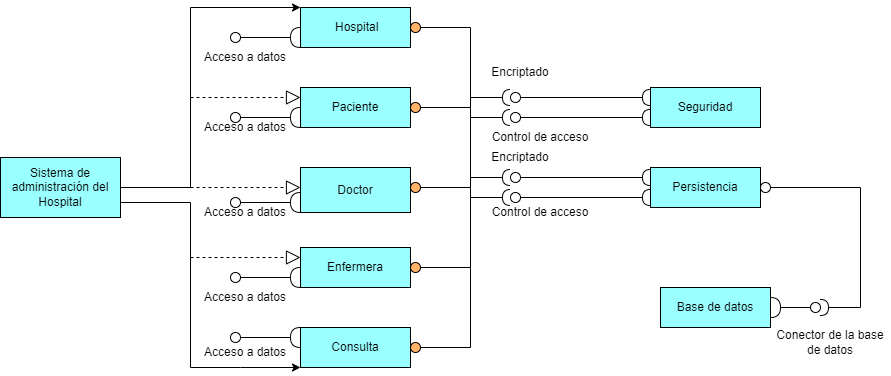

The diagram above was exported from draw.io. Its source (the exported page's mxGraphModel, read from the mxfile embedded in the PNG):
<mxGraphModel dx="1941" dy="520" grid="1" gridSize="10" guides="1" tooltips="1" connect="1" arrows="1" fold="1" page="1" pageScale="1" pageWidth="827" pageHeight="1169" math="0" shadow="0">
  <root>
    <mxCell id="0" />
    <mxCell id="1" parent="0" />
    <mxCell id="s1-JP9oaSxDR7v1Xcv6n-25" style="edgeStyle=none;rounded=0;orthogonalLoop=1;jettySize=auto;html=1;elbow=vertical;entryX=0;entryY=0;entryDx=0;entryDy=0;" edge="1" parent="1" source="s1-JP9oaSxDR7v1Xcv6n-1" target="s1-JP9oaSxDR7v1Xcv6n-2">
      <mxGeometry relative="1" as="geometry">
        <Array as="points">
          <mxPoint x="180" y="300" />
          <mxPoint x="180" y="120" />
        </Array>
      </mxGeometry>
    </mxCell>
    <mxCell id="s1-JP9oaSxDR7v1Xcv6n-26" style="edgeStyle=none;rounded=0;orthogonalLoop=1;jettySize=auto;html=1;entryX=0;entryY=1;entryDx=0;entryDy=0;elbow=vertical;exitX=1;exitY=0.75;exitDx=0;exitDy=0;" edge="1" parent="1" source="s1-JP9oaSxDR7v1Xcv6n-1" target="s1-JP9oaSxDR7v1Xcv6n-6">
      <mxGeometry relative="1" as="geometry">
        <Array as="points">
          <mxPoint x="180" y="315" />
          <mxPoint x="180" y="480" />
          <mxPoint x="230" y="480" />
        </Array>
      </mxGeometry>
    </mxCell>
    <mxCell id="s1-JP9oaSxDR7v1Xcv6n-1" value="Sistema de administración del Hospital" style="rounded=0;whiteSpace=wrap;html=1;fillColor=#99FFFF;" vertex="1" parent="1">
      <mxGeometry x="-10" y="270" width="120" height="60" as="geometry" />
    </mxCell>
    <mxCell id="s1-JP9oaSxDR7v1Xcv6n-2" value="&amp;nbsp;Hospital" style="rounded=0;whiteSpace=wrap;html=1;fillColor=#99FFFF;" vertex="1" parent="1">
      <mxGeometry x="290" y="120" width="110" height="40" as="geometry" />
    </mxCell>
    <mxCell id="s1-JP9oaSxDR7v1Xcv6n-3" value="Paciente" style="rounded=0;whiteSpace=wrap;html=1;fillColor=#99FFFF;" vertex="1" parent="1">
      <mxGeometry x="290" y="200" width="110" height="40" as="geometry" />
    </mxCell>
    <mxCell id="s1-JP9oaSxDR7v1Xcv6n-4" value="Doctor" style="rounded=0;whiteSpace=wrap;html=1;fillColor=#99FFFF;" vertex="1" parent="1">
      <mxGeometry x="290" y="280" width="110" height="45" as="geometry" />
    </mxCell>
    <mxCell id="s1-JP9oaSxDR7v1Xcv6n-5" value="Enfermera" style="rounded=0;whiteSpace=wrap;html=1;fillColor=#99FFFF;" vertex="1" parent="1">
      <mxGeometry x="290" y="360" width="110" height="40" as="geometry" />
    </mxCell>
    <mxCell id="s1-JP9oaSxDR7v1Xcv6n-6" value="Consulta" style="rounded=0;whiteSpace=wrap;html=1;fillColor=#99FFFF;" vertex="1" parent="1">
      <mxGeometry x="290" y="440" width="110" height="40" as="geometry" />
    </mxCell>
    <mxCell id="s1-JP9oaSxDR7v1Xcv6n-7" value="Seguridad" style="rounded=0;whiteSpace=wrap;html=1;fillColor=#99FFFF;" vertex="1" parent="1">
      <mxGeometry x="640" y="200" width="110" height="40" as="geometry" />
    </mxCell>
    <mxCell id="s1-JP9oaSxDR7v1Xcv6n-8" value="Persistencia" style="rounded=0;whiteSpace=wrap;html=1;fillColor=#99FFFF;" vertex="1" parent="1">
      <mxGeometry x="640" y="280" width="110" height="40" as="geometry" />
    </mxCell>
    <mxCell id="s1-JP9oaSxDR7v1Xcv6n-9" value="Base de datos" style="rounded=0;whiteSpace=wrap;html=1;fillColor=#99FFFF;" vertex="1" parent="1">
      <mxGeometry x="650" y="400" width="110" height="40" as="geometry" />
    </mxCell>
    <mxCell id="s1-JP9oaSxDR7v1Xcv6n-12" value="" style="rounded=0;orthogonalLoop=1;jettySize=auto;html=1;endArrow=halfCircle;endFill=0;endSize=6;strokeWidth=1;sketch=0;elbow=vertical;" edge="1" parent="1" source="s1-JP9oaSxDR7v1Xcv6n-23">
      <mxGeometry relative="1" as="geometry">
        <mxPoint x="770" y="300" as="sourcePoint" />
        <mxPoint x="810" y="420" as="targetPoint" />
        <Array as="points">
          <mxPoint x="850" y="300" />
          <mxPoint x="850" y="420" />
        </Array>
      </mxGeometry>
    </mxCell>
    <mxCell id="s1-JP9oaSxDR7v1Xcv6n-13" value="" style="ellipse;whiteSpace=wrap;html=1;align=center;aspect=fixed;resizable=0;points=[];outlineConnect=0;sketch=0;" vertex="1" parent="1">
      <mxGeometry x="800" y="415" width="10" height="10" as="geometry" />
    </mxCell>
    <mxCell id="s1-JP9oaSxDR7v1Xcv6n-18" value="" style="shape=requiredInterface;html=1;verticalLabelPosition=bottom;sketch=0;" vertex="1" parent="1">
      <mxGeometry x="760" y="410" width="10" height="20" as="geometry" />
    </mxCell>
    <mxCell id="s1-JP9oaSxDR7v1Xcv6n-20" value="" style="endArrow=none;html=1;rounded=0;elbow=vertical;exitX=1;exitY=0.5;exitDx=0;exitDy=0;exitPerimeter=0;" edge="1" parent="1" source="s1-JP9oaSxDR7v1Xcv6n-18" target="s1-JP9oaSxDR7v1Xcv6n-13">
      <mxGeometry width="50" height="50" relative="1" as="geometry">
        <mxPoint x="600" y="300" as="sourcePoint" />
        <mxPoint x="650" y="250" as="targetPoint" />
      </mxGeometry>
    </mxCell>
    <mxCell id="s1-JP9oaSxDR7v1Xcv6n-21" value="" style="rounded=0;orthogonalLoop=1;jettySize=auto;html=1;endArrow=none;endFill=0;sketch=0;sourcePerimeterSpacing=0;targetPerimeterSpacing=0;elbow=vertical;" edge="1" parent="1">
      <mxGeometry relative="1" as="geometry">
        <mxPoint x="460" y="140" as="sourcePoint" />
        <mxPoint x="460" y="310" as="targetPoint" />
        <Array as="points">
          <mxPoint x="460" y="460" />
        </Array>
      </mxGeometry>
    </mxCell>
    <mxCell id="s1-JP9oaSxDR7v1Xcv6n-22" value="" style="rounded=0;orthogonalLoop=1;jettySize=auto;html=1;endArrow=halfCircle;endFill=0;endSize=6;strokeWidth=1;sketch=0;elbow=vertical;" edge="1" parent="1" source="s1-JP9oaSxDR7v1Xcv6n-59">
      <mxGeometry relative="1" as="geometry">
        <mxPoint x="620" y="350" as="sourcePoint" />
        <mxPoint x="640" y="310" as="targetPoint" />
      </mxGeometry>
    </mxCell>
    <mxCell id="s1-JP9oaSxDR7v1Xcv6n-23" value="" style="ellipse;whiteSpace=wrap;html=1;align=center;aspect=fixed;resizable=0;points=[];outlineConnect=0;sketch=0;" vertex="1" parent="1">
      <mxGeometry x="750" y="295" width="10" height="10" as="geometry" />
    </mxCell>
    <mxCell id="s1-JP9oaSxDR7v1Xcv6n-29" value="" style="shape=requiredInterface;html=1;verticalLabelPosition=bottom;sketch=0;direction=west;" vertex="1" parent="1">
      <mxGeometry x="280" y="140" width="10" height="20" as="geometry" />
    </mxCell>
    <mxCell id="s1-JP9oaSxDR7v1Xcv6n-30" value="" style="shape=requiredInterface;html=1;verticalLabelPosition=bottom;sketch=0;direction=west;" vertex="1" parent="1">
      <mxGeometry x="280" y="220" width="10" height="20" as="geometry" />
    </mxCell>
    <mxCell id="s1-JP9oaSxDR7v1Xcv6n-31" value="" style="shape=requiredInterface;html=1;verticalLabelPosition=bottom;sketch=0;direction=west;" vertex="1" parent="1">
      <mxGeometry x="280" y="305" width="10" height="20" as="geometry" />
    </mxCell>
    <mxCell id="s1-JP9oaSxDR7v1Xcv6n-32" value="" style="shape=requiredInterface;html=1;verticalLabelPosition=bottom;sketch=0;direction=west;" vertex="1" parent="1">
      <mxGeometry x="280" y="380" width="10" height="20" as="geometry" />
    </mxCell>
    <mxCell id="s1-JP9oaSxDR7v1Xcv6n-33" value="" style="shape=requiredInterface;html=1;verticalLabelPosition=bottom;sketch=0;direction=west;" vertex="1" parent="1">
      <mxGeometry x="280" y="440" width="10" height="20" as="geometry" />
    </mxCell>
    <mxCell id="s1-JP9oaSxDR7v1Xcv6n-35" value="" style="ellipse;whiteSpace=wrap;html=1;align=center;aspect=fixed;resizable=0;points=[];outlineConnect=0;sketch=0;" vertex="1" parent="1">
      <mxGeometry x="220" y="145" width="10" height="10" as="geometry" />
    </mxCell>
    <mxCell id="s1-JP9oaSxDR7v1Xcv6n-36" value="" style="ellipse;whiteSpace=wrap;html=1;align=center;aspect=fixed;resizable=0;points=[];outlineConnect=0;sketch=0;" vertex="1" parent="1">
      <mxGeometry x="220" y="225" width="10" height="10" as="geometry" />
    </mxCell>
    <mxCell id="s1-JP9oaSxDR7v1Xcv6n-37" value="" style="ellipse;whiteSpace=wrap;html=1;align=center;aspect=fixed;resizable=0;points=[];outlineConnect=0;sketch=0;" vertex="1" parent="1">
      <mxGeometry x="220" y="310" width="10" height="10" as="geometry" />
    </mxCell>
    <mxCell id="s1-JP9oaSxDR7v1Xcv6n-38" value="" style="ellipse;whiteSpace=wrap;html=1;align=center;aspect=fixed;resizable=0;points=[];outlineConnect=0;sketch=0;" vertex="1" parent="1">
      <mxGeometry x="220" y="385" width="10" height="10" as="geometry" />
    </mxCell>
    <mxCell id="s1-JP9oaSxDR7v1Xcv6n-39" value="" style="ellipse;whiteSpace=wrap;html=1;align=center;aspect=fixed;resizable=0;points=[];outlineConnect=0;sketch=0;" vertex="1" parent="1">
      <mxGeometry x="220" y="445" width="10" height="10" as="geometry" />
    </mxCell>
    <mxCell id="s1-JP9oaSxDR7v1Xcv6n-41" value="" style="endArrow=none;html=1;rounded=0;elbow=vertical;entryX=1;entryY=0.5;entryDx=0;entryDy=0;entryPerimeter=0;" edge="1" parent="1" source="s1-JP9oaSxDR7v1Xcv6n-35" target="s1-JP9oaSxDR7v1Xcv6n-29">
      <mxGeometry width="50" height="50" relative="1" as="geometry">
        <mxPoint x="600" y="300" as="sourcePoint" />
        <mxPoint x="650" y="250" as="targetPoint" />
      </mxGeometry>
    </mxCell>
    <mxCell id="s1-JP9oaSxDR7v1Xcv6n-42" value="" style="endArrow=none;html=1;rounded=0;elbow=vertical;entryX=1;entryY=0.5;entryDx=0;entryDy=0;entryPerimeter=0;" edge="1" parent="1" source="s1-JP9oaSxDR7v1Xcv6n-36" target="s1-JP9oaSxDR7v1Xcv6n-30">
      <mxGeometry width="50" height="50" relative="1" as="geometry">
        <mxPoint x="240" y="160" as="sourcePoint" />
        <mxPoint x="290" y="160" as="targetPoint" />
      </mxGeometry>
    </mxCell>
    <mxCell id="s1-JP9oaSxDR7v1Xcv6n-43" value="" style="endArrow=none;html=1;rounded=0;elbow=vertical;entryX=1;entryY=0.5;entryDx=0;entryDy=0;entryPerimeter=0;" edge="1" parent="1" source="s1-JP9oaSxDR7v1Xcv6n-37" target="s1-JP9oaSxDR7v1Xcv6n-31">
      <mxGeometry width="50" height="50" relative="1" as="geometry">
        <mxPoint x="250" y="170" as="sourcePoint" />
        <mxPoint x="300" y="170" as="targetPoint" />
      </mxGeometry>
    </mxCell>
    <mxCell id="s1-JP9oaSxDR7v1Xcv6n-44" value="" style="endArrow=none;html=1;rounded=0;elbow=vertical;entryX=1;entryY=0.5;entryDx=0;entryDy=0;entryPerimeter=0;" edge="1" parent="1" source="s1-JP9oaSxDR7v1Xcv6n-38" target="s1-JP9oaSxDR7v1Xcv6n-32">
      <mxGeometry width="50" height="50" relative="1" as="geometry">
        <mxPoint x="230" y="380" as="sourcePoint" />
        <mxPoint x="310" y="180" as="targetPoint" />
      </mxGeometry>
    </mxCell>
    <mxCell id="s1-JP9oaSxDR7v1Xcv6n-45" value="" style="endArrow=none;html=1;rounded=0;elbow=vertical;entryX=1;entryY=0.5;entryDx=0;entryDy=0;entryPerimeter=0;" edge="1" parent="1" source="s1-JP9oaSxDR7v1Xcv6n-39" target="s1-JP9oaSxDR7v1Xcv6n-33">
      <mxGeometry width="50" height="50" relative="1" as="geometry">
        <mxPoint x="270" y="190" as="sourcePoint" />
        <mxPoint x="320" y="190" as="targetPoint" />
      </mxGeometry>
    </mxCell>
    <mxCell id="s1-JP9oaSxDR7v1Xcv6n-51" value="" style="endArrow=block;dashed=1;endFill=0;endSize=12;html=1;rounded=0;elbow=vertical;entryX=0;entryY=0.25;entryDx=0;entryDy=0;" edge="1" parent="1" target="s1-JP9oaSxDR7v1Xcv6n-3">
      <mxGeometry width="160" relative="1" as="geometry">
        <mxPoint x="180" y="210" as="sourcePoint" />
        <mxPoint x="710" y="270" as="targetPoint" />
      </mxGeometry>
    </mxCell>
    <mxCell id="s1-JP9oaSxDR7v1Xcv6n-53" value="" style="endArrow=block;dashed=1;endFill=0;endSize=12;html=1;rounded=0;elbow=vertical;" edge="1" parent="1">
      <mxGeometry width="160" relative="1" as="geometry">
        <mxPoint x="180" y="300" as="sourcePoint" />
        <mxPoint x="290" y="300" as="targetPoint" />
      </mxGeometry>
    </mxCell>
    <mxCell id="s1-JP9oaSxDR7v1Xcv6n-54" value="" style="endArrow=block;dashed=1;endFill=0;endSize=12;html=1;rounded=0;elbow=vertical;entryX=0;entryY=0.25;entryDx=0;entryDy=0;" edge="1" parent="1" target="s1-JP9oaSxDR7v1Xcv6n-5">
      <mxGeometry width="160" relative="1" as="geometry">
        <mxPoint x="180" y="370" as="sourcePoint" />
        <mxPoint x="310" y="230" as="targetPoint" />
      </mxGeometry>
    </mxCell>
    <mxCell id="s1-JP9oaSxDR7v1Xcv6n-55" value="" style="ellipse;whiteSpace=wrap;html=1;align=center;aspect=fixed;resizable=0;points=[];outlineConnect=0;sketch=0;fillColor=#FFB366;" vertex="1" parent="1">
      <mxGeometry x="400" y="215" width="10" height="10" as="geometry" />
    </mxCell>
    <mxCell id="s1-JP9oaSxDR7v1Xcv6n-56" value="" style="ellipse;whiteSpace=wrap;html=1;align=center;aspect=fixed;resizable=0;points=[];outlineConnect=0;sketch=0;fillColor=#FFB366;" vertex="1" parent="1">
      <mxGeometry x="400" y="295" width="10" height="10" as="geometry" />
    </mxCell>
    <mxCell id="s1-JP9oaSxDR7v1Xcv6n-57" value="" style="ellipse;whiteSpace=wrap;html=1;align=center;aspect=fixed;resizable=0;points=[];outlineConnect=0;sketch=0;fillColor=#FFB366;" vertex="1" parent="1">
      <mxGeometry x="400" y="375" width="10" height="10" as="geometry" />
    </mxCell>
    <mxCell id="s1-JP9oaSxDR7v1Xcv6n-58" value="" style="ellipse;whiteSpace=wrap;html=1;align=center;aspect=fixed;resizable=0;points=[];outlineConnect=0;sketch=0;fillColor=#FFB366;" vertex="1" parent="1">
      <mxGeometry x="400" y="455" width="10" height="10" as="geometry" />
    </mxCell>
    <mxCell id="s1-JP9oaSxDR7v1Xcv6n-59" value="" style="ellipse;whiteSpace=wrap;html=1;align=center;aspect=fixed;resizable=0;points=[];outlineConnect=0;sketch=0;" vertex="1" parent="1">
      <mxGeometry x="500" y="305" width="10" height="10" as="geometry" />
    </mxCell>
    <mxCell id="s1-JP9oaSxDR7v1Xcv6n-60" value="" style="ellipse;whiteSpace=wrap;html=1;align=center;aspect=fixed;resizable=0;points=[];outlineConnect=0;sketch=0;fillColor=#FFB366;" vertex="1" parent="1">
      <mxGeometry x="400" y="135" width="10" height="10" as="geometry" />
    </mxCell>
    <mxCell id="s1-JP9oaSxDR7v1Xcv6n-61" value="" style="rounded=0;orthogonalLoop=1;jettySize=auto;html=1;endArrow=halfCircle;endFill=0;endSize=6;strokeWidth=1;sketch=0;elbow=vertical;" edge="1" parent="1" target="s1-JP9oaSxDR7v1Xcv6n-59">
      <mxGeometry relative="1" as="geometry">
        <mxPoint x="460" y="310" as="sourcePoint" />
        <mxPoint x="650" y="320" as="targetPoint" />
      </mxGeometry>
    </mxCell>
    <mxCell id="s1-JP9oaSxDR7v1Xcv6n-62" value="" style="endArrow=none;html=1;rounded=0;elbow=vertical;" edge="1" parent="1" source="s1-JP9oaSxDR7v1Xcv6n-60">
      <mxGeometry width="50" height="50" relative="1" as="geometry">
        <mxPoint x="600" y="300" as="sourcePoint" />
        <mxPoint x="460" y="140" as="targetPoint" />
      </mxGeometry>
    </mxCell>
    <mxCell id="s1-JP9oaSxDR7v1Xcv6n-65" value="" style="endArrow=none;html=1;rounded=0;elbow=vertical;exitX=1;exitY=0.5;exitDx=0;exitDy=0;exitPerimeter=0;" edge="1" parent="1" source="s1-JP9oaSxDR7v1Xcv6n-55">
      <mxGeometry width="50" height="50" relative="1" as="geometry">
        <mxPoint x="420" y="150" as="sourcePoint" />
        <mxPoint x="460" y="220" as="targetPoint" />
      </mxGeometry>
    </mxCell>
    <mxCell id="s1-JP9oaSxDR7v1Xcv6n-66" value="" style="endArrow=none;html=1;rounded=0;elbow=vertical;" edge="1" parent="1" source="s1-JP9oaSxDR7v1Xcv6n-56">
      <mxGeometry width="50" height="50" relative="1" as="geometry">
        <mxPoint x="430" y="160" as="sourcePoint" />
        <mxPoint x="460" y="300" as="targetPoint" />
      </mxGeometry>
    </mxCell>
    <mxCell id="s1-JP9oaSxDR7v1Xcv6n-67" value="" style="endArrow=none;html=1;rounded=0;elbow=vertical;" edge="1" parent="1" source="s1-JP9oaSxDR7v1Xcv6n-57">
      <mxGeometry width="50" height="50" relative="1" as="geometry">
        <mxPoint x="440" y="170" as="sourcePoint" />
        <mxPoint x="460" y="380" as="targetPoint" />
      </mxGeometry>
    </mxCell>
    <mxCell id="s1-JP9oaSxDR7v1Xcv6n-68" value="" style="endArrow=none;html=1;rounded=0;elbow=vertical;" edge="1" parent="1" source="s1-JP9oaSxDR7v1Xcv6n-58">
      <mxGeometry width="50" height="50" relative="1" as="geometry">
        <mxPoint x="450" y="180" as="sourcePoint" />
        <mxPoint x="460" y="460" as="targetPoint" />
      </mxGeometry>
    </mxCell>
    <mxCell id="s1-JP9oaSxDR7v1Xcv6n-70" value="" style="rounded=0;orthogonalLoop=1;jettySize=auto;html=1;endArrow=halfCircle;endFill=0;endSize=6;strokeWidth=1;sketch=0;elbow=vertical;entryX=0;entryY=0.25;entryDx=0;entryDy=0;" edge="1" parent="1" target="s1-JP9oaSxDR7v1Xcv6n-8">
      <mxGeometry relative="1" as="geometry">
        <mxPoint x="510" y="290" as="sourcePoint" />
        <mxPoint x="650" y="320" as="targetPoint" />
      </mxGeometry>
    </mxCell>
    <mxCell id="s1-JP9oaSxDR7v1Xcv6n-71" value="" style="ellipse;whiteSpace=wrap;html=1;align=center;aspect=fixed;resizable=0;points=[];outlineConnect=0;sketch=0;" vertex="1" parent="1">
      <mxGeometry x="500" y="285" width="10" height="10" as="geometry" />
    </mxCell>
    <mxCell id="s1-JP9oaSxDR7v1Xcv6n-72" value="" style="rounded=0;orthogonalLoop=1;jettySize=auto;html=1;endArrow=halfCircle;endFill=0;endSize=6;strokeWidth=1;sketch=0;elbow=vertical;" edge="1" parent="1" target="s1-JP9oaSxDR7v1Xcv6n-71">
      <mxGeometry relative="1" as="geometry">
        <mxPoint x="460" y="290" as="sourcePoint" />
        <mxPoint x="510" y="320" as="targetPoint" />
      </mxGeometry>
    </mxCell>
    <mxCell id="s1-JP9oaSxDR7v1Xcv6n-73" value="" style="rounded=0;orthogonalLoop=1;jettySize=auto;html=1;endArrow=halfCircle;endFill=0;endSize=6;strokeWidth=1;sketch=0;elbow=vertical;" edge="1" parent="1">
      <mxGeometry relative="1" as="geometry">
        <mxPoint x="460" y="210" as="sourcePoint" />
        <mxPoint x="500" y="210" as="targetPoint" />
      </mxGeometry>
    </mxCell>
    <mxCell id="s1-JP9oaSxDR7v1Xcv6n-74" value="" style="rounded=0;orthogonalLoop=1;jettySize=auto;html=1;endArrow=halfCircle;endFill=0;endSize=6;strokeWidth=1;sketch=0;elbow=vertical;" edge="1" parent="1">
      <mxGeometry relative="1" as="geometry">
        <mxPoint x="460" y="230" as="sourcePoint" />
        <mxPoint x="500" y="230" as="targetPoint" />
      </mxGeometry>
    </mxCell>
    <mxCell id="s1-JP9oaSxDR7v1Xcv6n-75" value="" style="ellipse;whiteSpace=wrap;html=1;align=center;aspect=fixed;resizable=0;points=[];outlineConnect=0;sketch=0;" vertex="1" parent="1">
      <mxGeometry x="500" y="205" width="10" height="10" as="geometry" />
    </mxCell>
    <mxCell id="s1-JP9oaSxDR7v1Xcv6n-76" value="" style="ellipse;whiteSpace=wrap;html=1;align=center;aspect=fixed;resizable=0;points=[];outlineConnect=0;sketch=0;" vertex="1" parent="1">
      <mxGeometry x="500" y="225" width="10" height="10" as="geometry" />
    </mxCell>
    <mxCell id="s1-JP9oaSxDR7v1Xcv6n-77" value="" style="rounded=0;orthogonalLoop=1;jettySize=auto;html=1;endArrow=halfCircle;endFill=0;endSize=6;strokeWidth=1;sketch=0;elbow=vertical;entryX=0;entryY=0.25;entryDx=0;entryDy=0;" edge="1" parent="1" source="s1-JP9oaSxDR7v1Xcv6n-75" target="s1-JP9oaSxDR7v1Xcv6n-7">
      <mxGeometry relative="1" as="geometry">
        <mxPoint x="520" y="300" as="sourcePoint" />
        <mxPoint x="650" y="300" as="targetPoint" />
      </mxGeometry>
    </mxCell>
    <mxCell id="s1-JP9oaSxDR7v1Xcv6n-78" value="" style="rounded=0;orthogonalLoop=1;jettySize=auto;html=1;endArrow=halfCircle;endFill=0;endSize=6;strokeWidth=1;sketch=0;elbow=vertical;entryX=0;entryY=0.75;entryDx=0;entryDy=0;" edge="1" parent="1" target="s1-JP9oaSxDR7v1Xcv6n-7">
      <mxGeometry relative="1" as="geometry">
        <mxPoint x="510" y="230" as="sourcePoint" />
        <mxPoint x="660" y="310" as="targetPoint" />
      </mxGeometry>
    </mxCell>
    <mxCell id="s1-JP9oaSxDR7v1Xcv6n-79" value="Encriptado" style="text;html=1;strokeColor=none;fillColor=none;align=center;verticalAlign=middle;whiteSpace=wrap;rounded=0;" vertex="1" parent="1">
      <mxGeometry x="480" y="170" width="60" height="30" as="geometry" />
    </mxCell>
    <mxCell id="s1-JP9oaSxDR7v1Xcv6n-82" value="Control de acceso" style="text;html=1;strokeColor=none;fillColor=none;align=center;verticalAlign=middle;whiteSpace=wrap;rounded=0;" vertex="1" parent="1">
      <mxGeometry x="470" y="235" width="120" height="30" as="geometry" />
    </mxCell>
    <mxCell id="s1-JP9oaSxDR7v1Xcv6n-83" value="Encriptado" style="text;html=1;strokeColor=none;fillColor=none;align=center;verticalAlign=middle;whiteSpace=wrap;rounded=0;" vertex="1" parent="1">
      <mxGeometry x="480" y="255" width="60" height="30" as="geometry" />
    </mxCell>
    <mxCell id="s1-JP9oaSxDR7v1Xcv6n-84" value="Control de acceso" style="text;html=1;strokeColor=none;fillColor=none;align=center;verticalAlign=middle;whiteSpace=wrap;rounded=0;" vertex="1" parent="1">
      <mxGeometry x="470" y="310" width="120" height="30" as="geometry" />
    </mxCell>
    <mxCell id="s1-JP9oaSxDR7v1Xcv6n-85" value="Conector de la base de datos" style="text;html=1;strokeColor=none;fillColor=none;align=center;verticalAlign=middle;whiteSpace=wrap;rounded=0;" vertex="1" parent="1">
      <mxGeometry x="760" y="430" width="120" height="50" as="geometry" />
    </mxCell>
    <mxCell id="s1-JP9oaSxDR7v1Xcv6n-86" value="Acceso a datos" style="text;html=1;strokeColor=none;fillColor=none;align=center;verticalAlign=middle;whiteSpace=wrap;rounded=0;" vertex="1" parent="1">
      <mxGeometry x="190" y="155" width="90" height="30" as="geometry" />
    </mxCell>
    <mxCell id="s1-JP9oaSxDR7v1Xcv6n-87" value="Acceso a datos" style="text;html=1;strokeColor=none;fillColor=none;align=center;verticalAlign=middle;whiteSpace=wrap;rounded=0;" vertex="1" parent="1">
      <mxGeometry x="190" y="225" width="90" height="30" as="geometry" />
    </mxCell>
    <mxCell id="s1-JP9oaSxDR7v1Xcv6n-88" value="Acceso a datos" style="text;html=1;strokeColor=none;fillColor=none;align=center;verticalAlign=middle;whiteSpace=wrap;rounded=0;" vertex="1" parent="1">
      <mxGeometry x="190" y="310" width="90" height="30" as="geometry" />
    </mxCell>
    <mxCell id="s1-JP9oaSxDR7v1Xcv6n-89" value="Acceso a datos" style="text;html=1;strokeColor=none;fillColor=none;align=center;verticalAlign=middle;whiteSpace=wrap;rounded=0;" vertex="1" parent="1">
      <mxGeometry x="190" y="395" width="90" height="30" as="geometry" />
    </mxCell>
    <mxCell id="s1-JP9oaSxDR7v1Xcv6n-90" value="Acceso a datos" style="text;html=1;strokeColor=none;fillColor=none;align=center;verticalAlign=middle;whiteSpace=wrap;rounded=0;" vertex="1" parent="1">
      <mxGeometry x="190" y="450" width="90" height="30" as="geometry" />
    </mxCell>
  </root>
</mxGraphModel>